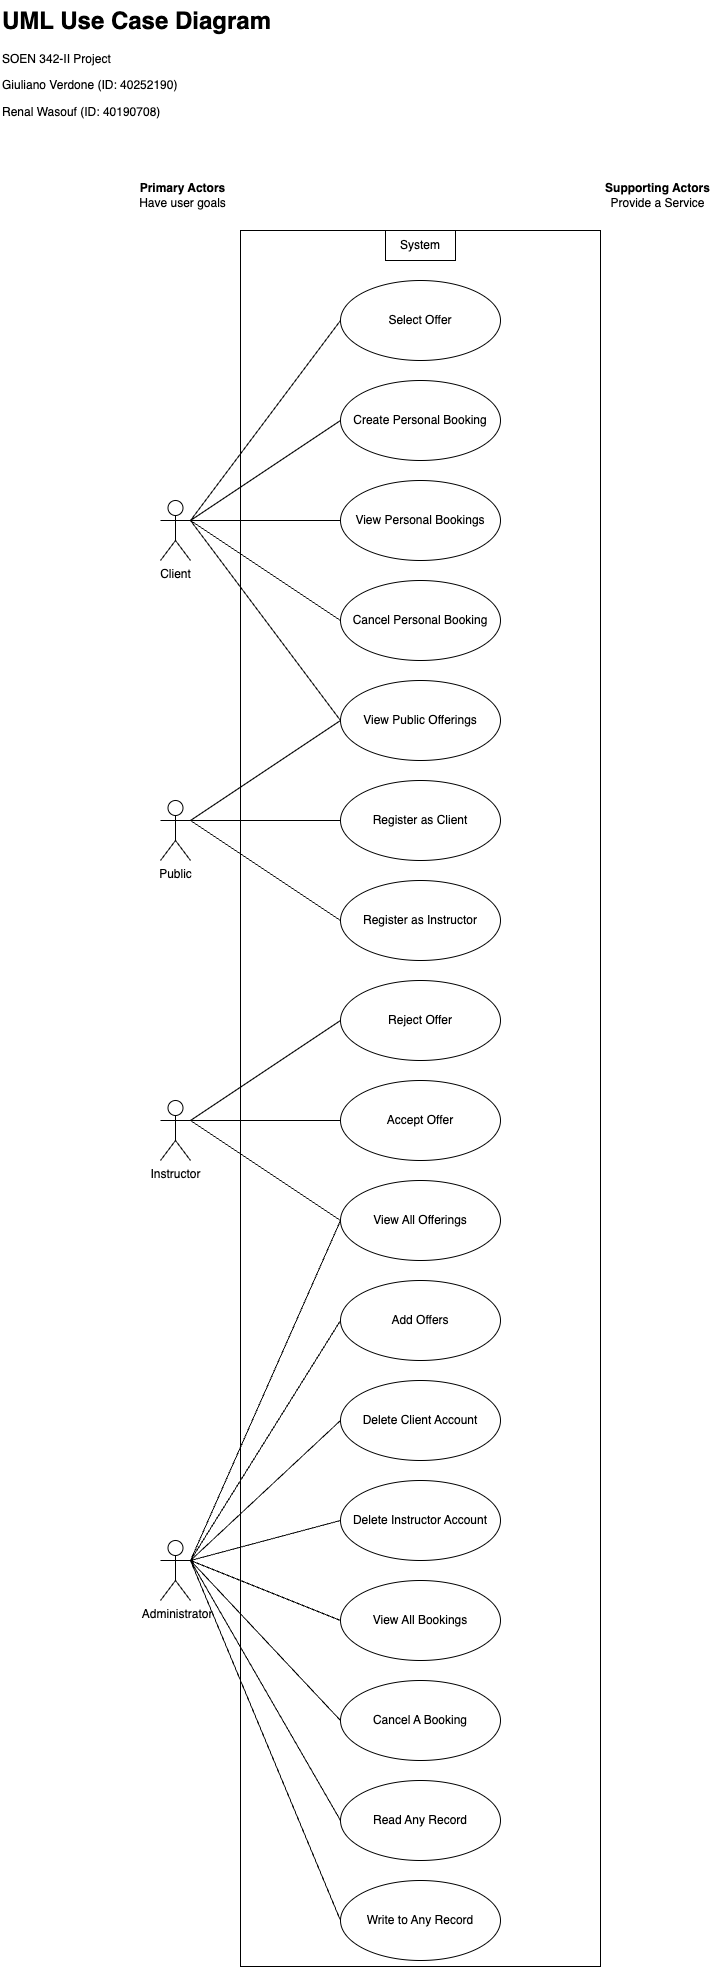

The diagram above was exported from draw.io. Its source (the exported page's mxGraphModel, read from the mxfile embedded in the PNG):
<mxGraphModel dx="3980" dy="1697" grid="1" gridSize="10" guides="1" tooltips="1" connect="1" arrows="1" fold="1" page="1" pageScale="1" pageWidth="1169" pageHeight="827" math="0" shadow="0">
  <root>
    <mxCell id="0" />
    <mxCell id="1" parent="0" />
    <mxCell id="cd-nqyln-DwVqb45NxT6-1" value="&lt;div&gt;Client&lt;/div&gt;" style="shape=umlActor;verticalLabelPosition=bottom;verticalAlign=top;html=1;outlineConnect=0;" vertex="1" parent="1">
      <mxGeometry x="39" y="844" width="30" height="60" as="geometry" />
    </mxCell>
    <mxCell id="cd-nqyln-DwVqb45NxT6-2" value="" style="rounded=0;whiteSpace=wrap;html=1;" vertex="1" parent="1">
      <mxGeometry x="119" y="574" width="360" height="1736" as="geometry" />
    </mxCell>
    <mxCell id="cd-nqyln-DwVqb45NxT6-3" value="Create Personal Booking" style="ellipse;whiteSpace=wrap;html=1;" vertex="1" parent="1">
      <mxGeometry x="219" y="724" width="160" height="80" as="geometry" />
    </mxCell>
    <mxCell id="cd-nqyln-DwVqb45NxT6-4" value="Read Any Record" style="ellipse;whiteSpace=wrap;html=1;" vertex="1" parent="1">
      <mxGeometry x="219" y="2124" width="160" height="80" as="geometry" />
    </mxCell>
    <mxCell id="cd-nqyln-DwVqb45NxT6-5" value="Write to Any Record" style="ellipse;whiteSpace=wrap;html=1;" vertex="1" parent="1">
      <mxGeometry x="219" y="2224" width="160" height="80" as="geometry" />
    </mxCell>
    <mxCell id="cd-nqyln-DwVqb45NxT6-6" value="View Public Offerings" style="ellipse;whiteSpace=wrap;html=1;" vertex="1" parent="1">
      <mxGeometry x="219" y="1024" width="160" height="80" as="geometry" />
    </mxCell>
    <mxCell id="cd-nqyln-DwVqb45NxT6-7" value="Select Offer" style="ellipse;whiteSpace=wrap;html=1;" vertex="1" parent="1">
      <mxGeometry x="219" y="624" width="160" height="80" as="geometry" />
    </mxCell>
    <mxCell id="cd-nqyln-DwVqb45NxT6-8" value="Accept Offer" style="ellipse;whiteSpace=wrap;html=1;" vertex="1" parent="1">
      <mxGeometry x="219" y="1424" width="160" height="80" as="geometry" />
    </mxCell>
    <mxCell id="cd-nqyln-DwVqb45NxT6-9" value="&lt;div&gt;Public&lt;/div&gt;" style="shape=umlActor;verticalLabelPosition=bottom;verticalAlign=top;html=1;outlineConnect=0;" vertex="1" parent="1">
      <mxGeometry x="39" y="1144" width="30" height="60" as="geometry" />
    </mxCell>
    <mxCell id="cd-nqyln-DwVqb45NxT6-10" value="" style="endArrow=none;html=1;rounded=0;exitX=1;exitY=0.3333333333333333;exitDx=0;exitDy=0;exitPerimeter=0;entryX=0;entryY=0.5;entryDx=0;entryDy=0;" edge="1" parent="1" source="cd-nqyln-DwVqb45NxT6-9" target="cd-nqyln-DwVqb45NxT6-6">
      <mxGeometry width="50" height="50" relative="1" as="geometry">
        <mxPoint x="269" y="1184" as="sourcePoint" />
        <mxPoint x="319" y="1134" as="targetPoint" />
      </mxGeometry>
    </mxCell>
    <mxCell id="cd-nqyln-DwVqb45NxT6-11" value="&lt;div&gt;&amp;nbsp;Administrator&lt;/div&gt;" style="shape=umlActor;verticalLabelPosition=bottom;verticalAlign=top;html=1;outlineConnect=0;" vertex="1" parent="1">
      <mxGeometry x="39" y="1884" width="30" height="60" as="geometry" />
    </mxCell>
    <mxCell id="cd-nqyln-DwVqb45NxT6-12" value="" style="endArrow=none;html=1;rounded=0;exitX=1;exitY=0.3333333333333333;exitDx=0;exitDy=0;exitPerimeter=0;entryX=0;entryY=0.5;entryDx=0;entryDy=0;" edge="1" parent="1" source="cd-nqyln-DwVqb45NxT6-11" target="cd-nqyln-DwVqb45NxT6-4">
      <mxGeometry width="50" height="50" relative="1" as="geometry">
        <mxPoint x="269" y="1644" as="sourcePoint" />
        <mxPoint x="319" y="1594" as="targetPoint" />
      </mxGeometry>
    </mxCell>
    <mxCell id="cd-nqyln-DwVqb45NxT6-13" value="" style="endArrow=none;html=1;rounded=0;exitX=1;exitY=0.3333333333333333;exitDx=0;exitDy=0;exitPerimeter=0;entryX=0;entryY=0.5;entryDx=0;entryDy=0;" edge="1" parent="1" source="cd-nqyln-DwVqb45NxT6-11" target="cd-nqyln-DwVqb45NxT6-5">
      <mxGeometry width="50" height="50" relative="1" as="geometry">
        <mxPoint x="269" y="1644" as="sourcePoint" />
        <mxPoint x="319" y="1594" as="targetPoint" />
      </mxGeometry>
    </mxCell>
    <mxCell id="cd-nqyln-DwVqb45NxT6-14" value="&lt;div&gt;Instructor&lt;/div&gt;" style="shape=umlActor;verticalLabelPosition=bottom;verticalAlign=top;html=1;outlineConnect=0;" vertex="1" parent="1">
      <mxGeometry x="39" y="1444" width="30" height="60" as="geometry" />
    </mxCell>
    <mxCell id="cd-nqyln-DwVqb45NxT6-15" value="" style="endArrow=none;html=1;rounded=0;exitX=1;exitY=0.3333333333333333;exitDx=0;exitDy=0;exitPerimeter=0;entryX=0;entryY=0.5;entryDx=0;entryDy=0;" edge="1" parent="1" source="cd-nqyln-DwVqb45NxT6-14" target="cd-nqyln-DwVqb45NxT6-8">
      <mxGeometry width="50" height="50" relative="1" as="geometry">
        <mxPoint x="109" y="1444" as="sourcePoint" />
        <mxPoint x="159" y="1394" as="targetPoint" />
      </mxGeometry>
    </mxCell>
    <mxCell id="cd-nqyln-DwVqb45NxT6-16" value="Register as Client" style="ellipse;whiteSpace=wrap;html=1;" vertex="1" parent="1">
      <mxGeometry x="219" y="1124" width="160" height="80" as="geometry" />
    </mxCell>
    <mxCell id="cd-nqyln-DwVqb45NxT6-17" value="" style="endArrow=none;html=1;rounded=0;exitX=1;exitY=0.3333333333333333;exitDx=0;exitDy=0;exitPerimeter=0;entryX=0;entryY=0.5;entryDx=0;entryDy=0;" edge="1" parent="1" source="cd-nqyln-DwVqb45NxT6-1" target="cd-nqyln-DwVqb45NxT6-7">
      <mxGeometry width="50" height="50" relative="1" as="geometry">
        <mxPoint x="269" y="764" as="sourcePoint" />
        <mxPoint x="319" y="714" as="targetPoint" />
      </mxGeometry>
    </mxCell>
    <mxCell id="cd-nqyln-DwVqb45NxT6-18" value="" style="endArrow=none;html=1;rounded=0;exitX=1;exitY=0.3333333333333333;exitDx=0;exitDy=0;exitPerimeter=0;entryX=0;entryY=0.5;entryDx=0;entryDy=0;" edge="1" parent="1" source="cd-nqyln-DwVqb45NxT6-1" target="cd-nqyln-DwVqb45NxT6-3">
      <mxGeometry width="50" height="50" relative="1" as="geometry">
        <mxPoint x="269" y="764" as="sourcePoint" />
        <mxPoint x="319" y="714" as="targetPoint" />
      </mxGeometry>
    </mxCell>
    <mxCell id="cd-nqyln-DwVqb45NxT6-19" value="Register as Instructor" style="ellipse;whiteSpace=wrap;html=1;" vertex="1" parent="1">
      <mxGeometry x="219" y="1224" width="160" height="80" as="geometry" />
    </mxCell>
    <mxCell id="cd-nqyln-DwVqb45NxT6-20" value="" style="endArrow=none;html=1;rounded=0;exitX=1;exitY=0.3333333333333333;exitDx=0;exitDy=0;exitPerimeter=0;entryX=0;entryY=0.5;entryDx=0;entryDy=0;" edge="1" parent="1" source="cd-nqyln-DwVqb45NxT6-9" target="cd-nqyln-DwVqb45NxT6-19">
      <mxGeometry width="50" height="50" relative="1" as="geometry">
        <mxPoint x="269" y="1274" as="sourcePoint" />
        <mxPoint x="319" y="1224" as="targetPoint" />
      </mxGeometry>
    </mxCell>
    <mxCell id="cd-nqyln-DwVqb45NxT6-21" value="" style="endArrow=none;html=1;rounded=0;exitX=1;exitY=0.3333333333333333;exitDx=0;exitDy=0;exitPerimeter=0;entryX=0;entryY=0.5;entryDx=0;entryDy=0;" edge="1" parent="1" source="cd-nqyln-DwVqb45NxT6-9" target="cd-nqyln-DwVqb45NxT6-16">
      <mxGeometry width="50" height="50" relative="1" as="geometry">
        <mxPoint x="269" y="1274" as="sourcePoint" />
        <mxPoint x="319" y="1224" as="targetPoint" />
      </mxGeometry>
    </mxCell>
    <mxCell id="cd-nqyln-DwVqb45NxT6-22" value="View All Offerings" style="ellipse;whiteSpace=wrap;html=1;" vertex="1" parent="1">
      <mxGeometry x="219" y="1524" width="160" height="80" as="geometry" />
    </mxCell>
    <mxCell id="cd-nqyln-DwVqb45NxT6-23" value="View Personal Bookings" style="ellipse;whiteSpace=wrap;html=1;" vertex="1" parent="1">
      <mxGeometry x="219" y="824" width="160" height="80" as="geometry" />
    </mxCell>
    <mxCell id="cd-nqyln-DwVqb45NxT6-24" value="Cancel Personal Booking" style="ellipse;whiteSpace=wrap;html=1;" vertex="1" parent="1">
      <mxGeometry x="219" y="924" width="160" height="80" as="geometry" />
    </mxCell>
    <mxCell id="cd-nqyln-DwVqb45NxT6-25" value="View All Bookings" style="ellipse;whiteSpace=wrap;html=1;" vertex="1" parent="1">
      <mxGeometry x="219" y="1924" width="160" height="80" as="geometry" />
    </mxCell>
    <mxCell id="cd-nqyln-DwVqb45NxT6-26" value="Cancel A Booking" style="ellipse;whiteSpace=wrap;html=1;" vertex="1" parent="1">
      <mxGeometry x="219" y="2024" width="160" height="80" as="geometry" />
    </mxCell>
    <mxCell id="cd-nqyln-DwVqb45NxT6-27" value="Delete Client Account" style="ellipse;whiteSpace=wrap;html=1;" vertex="1" parent="1">
      <mxGeometry x="219" y="1724" width="160" height="80" as="geometry" />
    </mxCell>
    <mxCell id="cd-nqyln-DwVqb45NxT6-28" value="Delete Instructor Account" style="ellipse;whiteSpace=wrap;html=1;" vertex="1" parent="1">
      <mxGeometry x="219" y="1824" width="160" height="80" as="geometry" />
    </mxCell>
    <mxCell id="cd-nqyln-DwVqb45NxT6-29" value="" style="endArrow=none;html=1;rounded=0;entryX=1;entryY=0.3333333333333333;entryDx=0;entryDy=0;entryPerimeter=0;exitX=0;exitY=0.5;exitDx=0;exitDy=0;" edge="1" parent="1" source="cd-nqyln-DwVqb45NxT6-25" target="cd-nqyln-DwVqb45NxT6-11">
      <mxGeometry width="50" height="50" relative="1" as="geometry">
        <mxPoint x="49" y="1704" as="sourcePoint" />
        <mxPoint x="99" y="1654" as="targetPoint" />
      </mxGeometry>
    </mxCell>
    <mxCell id="cd-nqyln-DwVqb45NxT6-30" value="" style="endArrow=none;html=1;rounded=0;entryX=1;entryY=0.3333333333333333;entryDx=0;entryDy=0;entryPerimeter=0;exitX=0;exitY=0.5;exitDx=0;exitDy=0;" edge="1" parent="1" source="cd-nqyln-DwVqb45NxT6-26" target="cd-nqyln-DwVqb45NxT6-11">
      <mxGeometry width="50" height="50" relative="1" as="geometry">
        <mxPoint x="209" y="1854" as="sourcePoint" />
        <mxPoint x="259" y="1804" as="targetPoint" />
      </mxGeometry>
    </mxCell>
    <mxCell id="cd-nqyln-DwVqb45NxT6-31" value="" style="endArrow=none;html=1;rounded=0;entryX=1;entryY=0.3333333333333333;entryDx=0;entryDy=0;entryPerimeter=0;exitX=0;exitY=0.5;exitDx=0;exitDy=0;" edge="1" parent="1" source="cd-nqyln-DwVqb45NxT6-27" target="cd-nqyln-DwVqb45NxT6-11">
      <mxGeometry width="50" height="50" relative="1" as="geometry">
        <mxPoint x="209" y="1854" as="sourcePoint" />
        <mxPoint x="259" y="1804" as="targetPoint" />
      </mxGeometry>
    </mxCell>
    <mxCell id="cd-nqyln-DwVqb45NxT6-32" value="" style="endArrow=none;html=1;rounded=0;entryX=1;entryY=0.3333333333333333;entryDx=0;entryDy=0;entryPerimeter=0;exitX=0;exitY=0.5;exitDx=0;exitDy=0;" edge="1" parent="1" source="cd-nqyln-DwVqb45NxT6-28" target="cd-nqyln-DwVqb45NxT6-11">
      <mxGeometry width="50" height="50" relative="1" as="geometry">
        <mxPoint x="209" y="1854" as="sourcePoint" />
        <mxPoint x="259" y="1804" as="targetPoint" />
      </mxGeometry>
    </mxCell>
    <mxCell id="cd-nqyln-DwVqb45NxT6-33" value="" style="endArrow=none;html=1;rounded=0;exitX=1;exitY=0.3333333333333333;exitDx=0;exitDy=0;exitPerimeter=0;entryX=0;entryY=0.5;entryDx=0;entryDy=0;" edge="1" parent="1" source="cd-nqyln-DwVqb45NxT6-11" target="cd-nqyln-DwVqb45NxT6-22">
      <mxGeometry width="50" height="50" relative="1" as="geometry">
        <mxPoint x="299" y="1684" as="sourcePoint" />
        <mxPoint x="349" y="1634" as="targetPoint" />
      </mxGeometry>
    </mxCell>
    <mxCell id="cd-nqyln-DwVqb45NxT6-34" value="" style="endArrow=none;html=1;rounded=0;exitX=1;exitY=0.3333333333333333;exitDx=0;exitDy=0;exitPerimeter=0;entryX=0;entryY=0.5;entryDx=0;entryDy=0;" edge="1" parent="1" source="cd-nqyln-DwVqb45NxT6-14" target="cd-nqyln-DwVqb45NxT6-22">
      <mxGeometry width="50" height="50" relative="1" as="geometry">
        <mxPoint x="299" y="1684" as="sourcePoint" />
        <mxPoint x="349" y="1634" as="targetPoint" />
      </mxGeometry>
    </mxCell>
    <mxCell id="cd-nqyln-DwVqb45NxT6-35" value="Reject Offer" style="ellipse;whiteSpace=wrap;html=1;" vertex="1" parent="1">
      <mxGeometry x="219" y="1324" width="160" height="80" as="geometry" />
    </mxCell>
    <mxCell id="cd-nqyln-DwVqb45NxT6-36" value="" style="endArrow=none;html=1;rounded=0;entryX=0;entryY=0.5;entryDx=0;entryDy=0;exitX=1;exitY=0.3333333333333333;exitDx=0;exitDy=0;exitPerimeter=0;" edge="1" parent="1" source="cd-nqyln-DwVqb45NxT6-14" target="cd-nqyln-DwVqb45NxT6-35">
      <mxGeometry width="50" height="50" relative="1" as="geometry">
        <mxPoint x="279" y="1634" as="sourcePoint" />
        <mxPoint x="329" y="1584" as="targetPoint" />
      </mxGeometry>
    </mxCell>
    <mxCell id="cd-nqyln-DwVqb45NxT6-37" value="" style="endArrow=none;html=1;rounded=0;entryX=0;entryY=0.5;entryDx=0;entryDy=0;exitX=1;exitY=0.3333333333333333;exitDx=0;exitDy=0;exitPerimeter=0;" edge="1" parent="1" source="cd-nqyln-DwVqb45NxT6-1" target="cd-nqyln-DwVqb45NxT6-23">
      <mxGeometry width="50" height="50" relative="1" as="geometry">
        <mxPoint x="359" y="1044" as="sourcePoint" />
        <mxPoint x="409" y="994" as="targetPoint" />
      </mxGeometry>
    </mxCell>
    <mxCell id="cd-nqyln-DwVqb45NxT6-38" value="" style="endArrow=none;html=1;rounded=0;entryX=1;entryY=0.3333333333333333;entryDx=0;entryDy=0;entryPerimeter=0;exitX=0;exitY=0.5;exitDx=0;exitDy=0;" edge="1" parent="1" source="cd-nqyln-DwVqb45NxT6-24" target="cd-nqyln-DwVqb45NxT6-1">
      <mxGeometry width="50" height="50" relative="1" as="geometry">
        <mxPoint x="359" y="1044" as="sourcePoint" />
        <mxPoint x="409" y="994" as="targetPoint" />
      </mxGeometry>
    </mxCell>
    <mxCell id="cd-nqyln-DwVqb45NxT6-39" value="" style="endArrow=none;html=1;rounded=0;entryX=1;entryY=0.3333333333333333;entryDx=0;entryDy=0;entryPerimeter=0;exitX=0;exitY=0.5;exitDx=0;exitDy=0;" edge="1" parent="1" source="cd-nqyln-DwVqb45NxT6-6" target="cd-nqyln-DwVqb45NxT6-1">
      <mxGeometry width="50" height="50" relative="1" as="geometry">
        <mxPoint x="359" y="1044" as="sourcePoint" />
        <mxPoint x="409" y="994" as="targetPoint" />
      </mxGeometry>
    </mxCell>
    <mxCell id="cd-nqyln-DwVqb45NxT6-40" value="System" style="rounded=0;whiteSpace=wrap;html=1;" vertex="1" parent="1">
      <mxGeometry x="264" y="574" width="70" height="30" as="geometry" />
    </mxCell>
    <mxCell id="cd-nqyln-DwVqb45NxT6-41" value="&lt;h1 style=&quot;margin-top: 0px;&quot;&gt;UML Use Case Diagram&lt;br&gt;&lt;/h1&gt;&lt;p&gt;SOEN 342-II Project&lt;/p&gt;&lt;p&gt;Giuliano Verdone (ID: 40252190)&lt;br&gt;&lt;/p&gt;&lt;p&gt;Renal Wasouf (ID: 40190708)&lt;br&gt;&lt;/p&gt;&lt;p&gt;&lt;br&gt;&lt;/p&gt;" style="text;html=1;whiteSpace=wrap;overflow=hidden;rounded=0;" vertex="1" parent="1">
      <mxGeometry x="-121" y="344" width="280" height="120" as="geometry" />
    </mxCell>
    <mxCell id="cd-nqyln-DwVqb45NxT6-42" value="&lt;div&gt;&lt;b&gt;Primary Actors&lt;/b&gt;&lt;/div&gt;&lt;div&gt;Have user goals&lt;br&gt;&lt;/div&gt;" style="text;html=1;align=center;verticalAlign=middle;whiteSpace=wrap;rounded=0;" vertex="1" parent="1">
      <mxGeometry x="4" y="524" width="115" height="30" as="geometry" />
    </mxCell>
    <mxCell id="cd-nqyln-DwVqb45NxT6-43" value="&lt;div&gt;&lt;b&gt;Supporting Actors&lt;/b&gt;&lt;/div&gt;Provide a Service" style="text;html=1;align=center;verticalAlign=middle;whiteSpace=wrap;rounded=0;" vertex="1" parent="1">
      <mxGeometry x="479" y="524" width="115" height="30" as="geometry" />
    </mxCell>
    <mxCell id="cd-nqyln-DwVqb45NxT6-44" value="Add Offers" style="ellipse;whiteSpace=wrap;html=1;" vertex="1" parent="1">
      <mxGeometry x="219" y="1624" width="160" height="80" as="geometry" />
    </mxCell>
    <mxCell id="cd-nqyln-DwVqb45NxT6-45" value="" style="endArrow=none;html=1;rounded=0;entryX=0;entryY=0.5;entryDx=0;entryDy=0;" edge="1" parent="1" target="cd-nqyln-DwVqb45NxT6-44">
      <mxGeometry width="50" height="50" relative="1" as="geometry">
        <mxPoint x="69" y="1904" as="sourcePoint" />
        <mxPoint x="339" y="1694" as="targetPoint" />
      </mxGeometry>
    </mxCell>
  </root>
</mxGraphModel>